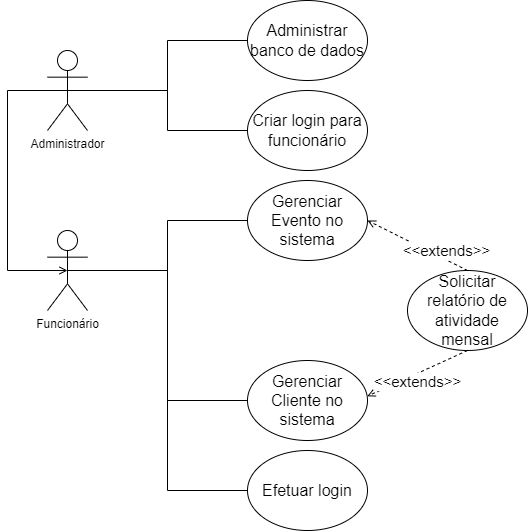

The diagram above was exported from draw.io. Its source (the exported page's mxGraphModel, read from the mxfile embedded in the PNG):
<mxGraphModel dx="1381" dy="764" grid="1" gridSize="10" guides="1" tooltips="1" connect="1" arrows="1" fold="1" page="1" pageScale="1" pageWidth="827" pageHeight="1169" math="0" shadow="0">
  <root>
    <mxCell id="0" />
    <mxCell id="1" parent="0" />
    <mxCell id="2" style="edgeStyle=orthogonalEdgeStyle;rounded=0;orthogonalLoop=1;jettySize=auto;html=1;exitX=0.5;exitY=0.5;exitDx=0;exitDy=0;exitPerimeter=0;entryX=0;entryY=0.5;entryDx=0;entryDy=0;fontSize=15;endArrow=none;endFill=0;" edge="1" source="5" target="12" parent="1">
      <mxGeometry relative="1" as="geometry" />
    </mxCell>
    <mxCell id="3" style="edgeStyle=orthogonalEdgeStyle;rounded=0;orthogonalLoop=1;jettySize=auto;html=1;exitX=0.5;exitY=0.5;exitDx=0;exitDy=0;exitPerimeter=0;entryX=0;entryY=0.5;entryDx=0;entryDy=0;fontSize=15;endArrow=none;endFill=0;" edge="1" source="5" target="13" parent="1">
      <mxGeometry relative="1" as="geometry" />
    </mxCell>
    <mxCell id="4" style="edgeStyle=orthogonalEdgeStyle;rounded=0;orthogonalLoop=1;jettySize=auto;html=1;exitX=0.5;exitY=0.5;exitDx=0;exitDy=0;exitPerimeter=0;entryX=0;entryY=0.5;entryDx=0;entryDy=0;fontSize=15;endArrow=none;endFill=0;" edge="1" source="5" target="6" parent="1">
      <mxGeometry relative="1" as="geometry" />
    </mxCell>
    <mxCell id="5" value="Funcionário" style="shape=umlActor;verticalLabelPosition=bottom;verticalAlign=top;html=1;outlineConnect=0;" vertex="1" parent="1">
      <mxGeometry x="200" y="350" width="40" height="80" as="geometry" />
    </mxCell>
    <mxCell id="6" value="&lt;font style=&quot;font-size: 16px&quot;&gt;Efetuar login&lt;/font&gt;" style="ellipse;whiteSpace=wrap;html=1;" vertex="1" parent="1">
      <mxGeometry x="400" y="570" width="120" height="80" as="geometry" />
    </mxCell>
    <mxCell id="7" style="edgeStyle=orthogonalEdgeStyle;rounded=0;orthogonalLoop=1;jettySize=auto;html=1;exitX=0.5;exitY=0.5;exitDx=0;exitDy=0;exitPerimeter=0;entryX=0;entryY=0.5;entryDx=0;entryDy=0;fontSize=15;endArrow=none;endFill=0;" edge="1" source="10" target="15" parent="1">
      <mxGeometry relative="1" as="geometry" />
    </mxCell>
    <mxCell id="8" style="edgeStyle=orthogonalEdgeStyle;rounded=0;orthogonalLoop=1;jettySize=auto;html=1;exitX=0.5;exitY=0.5;exitDx=0;exitDy=0;exitPerimeter=0;entryX=0;entryY=0.5;entryDx=0;entryDy=0;fontSize=15;endArrow=none;endFill=0;" edge="1" source="10" target="11" parent="1">
      <mxGeometry relative="1" as="geometry" />
    </mxCell>
    <mxCell id="9" style="edgeStyle=orthogonalEdgeStyle;rounded=0;orthogonalLoop=1;jettySize=auto;html=1;exitX=0.5;exitY=0.5;exitDx=0;exitDy=0;exitPerimeter=0;entryX=0.5;entryY=0.5;entryDx=0;entryDy=0;entryPerimeter=0;fontSize=15;endArrow=open;endFill=0;" edge="1" source="10" target="5" parent="1">
      <mxGeometry relative="1" as="geometry">
        <Array as="points">
          <mxPoint x="160" y="210" />
          <mxPoint x="160" y="390" />
        </Array>
      </mxGeometry>
    </mxCell>
    <mxCell id="10" value="Administrador" style="shape=umlActor;verticalLabelPosition=bottom;verticalAlign=top;html=1;outlineConnect=0;" vertex="1" parent="1">
      <mxGeometry x="200" y="170" width="40" height="80" as="geometry" />
    </mxCell>
    <mxCell id="11" value="&lt;font style=&quot;font-size: 16px&quot;&gt;Criar login para funcionário&lt;/font&gt;" style="ellipse;whiteSpace=wrap;html=1;" vertex="1" parent="1">
      <mxGeometry x="400" y="210" width="120" height="80" as="geometry" />
    </mxCell>
    <mxCell id="12" value="&lt;font style=&quot;font-size: 16px&quot;&gt;Gerenciar Evento no sistema&lt;/font&gt;" style="ellipse;whiteSpace=wrap;html=1;" vertex="1" parent="1">
      <mxGeometry x="400" y="300" width="120" height="80" as="geometry" />
    </mxCell>
    <mxCell id="13" value="&lt;font style=&quot;font-size: 16px&quot;&gt;Gerenciar Cliente no sistema&lt;/font&gt;" style="ellipse;whiteSpace=wrap;html=1;" vertex="1" parent="1">
      <mxGeometry x="400" y="480" width="120" height="80" as="geometry" />
    </mxCell>
    <mxCell id="14" value="&lt;font style=&quot;font-size: 16px&quot;&gt;Solicitar relatório de atividade mensal&lt;/font&gt;" style="ellipse;whiteSpace=wrap;html=1;" vertex="1" parent="1">
      <mxGeometry x="560" y="390" width="120" height="80" as="geometry" />
    </mxCell>
    <mxCell id="15" value="&lt;font style=&quot;font-size: 16px&quot;&gt;Administrar banco de dados&lt;/font&gt;" style="ellipse;whiteSpace=wrap;html=1;" vertex="1" parent="1">
      <mxGeometry x="400" y="120" width="120" height="80" as="geometry" />
    </mxCell>
    <mxCell id="16" value="" style="endArrow=open;dashed=1;html=1;rounded=0;fontSize=16;endFill=0;entryX=1;entryY=0.5;entryDx=0;entryDy=0;exitX=0.5;exitY=0;exitDx=0;exitDy=0;" edge="1" source="14" target="12" parent="1">
      <mxGeometry width="50" height="50" relative="1" as="geometry">
        <mxPoint x="640" y="310" as="sourcePoint" />
        <mxPoint x="650" y="290" as="targetPoint" />
      </mxGeometry>
    </mxCell>
    <mxCell id="17" value="&lt;font style=&quot;font-size: 15px;&quot;&gt;&amp;lt;&amp;lt;extends&amp;gt;&amp;gt;&lt;/font&gt;" style="edgeLabel;html=1;align=center;verticalAlign=middle;resizable=0;points=[];fontSize=15;" vertex="1" connectable="0" parent="16">
      <mxGeometry x="-0.264" y="-2" relative="1" as="geometry">
        <mxPoint x="14" as="offset" />
      </mxGeometry>
    </mxCell>
    <mxCell id="18" value="" style="endArrow=open;dashed=1;html=1;rounded=0;fontSize=16;endFill=0;entryX=0.998;entryY=0.447;entryDx=0;entryDy=0;entryPerimeter=0;exitX=0.5;exitY=1;exitDx=0;exitDy=0;" edge="1" source="14" target="13" parent="1">
      <mxGeometry width="50" height="50" relative="1" as="geometry">
        <mxPoint x="690" y="550" as="sourcePoint" />
        <mxPoint x="630" y="400" as="targetPoint" />
      </mxGeometry>
    </mxCell>
    <mxCell id="19" value="&lt;font style=&quot;font-size: 15px;&quot;&gt;&amp;lt;&amp;lt;extends&amp;gt;&amp;gt;&lt;/font&gt;" style="edgeLabel;html=1;align=center;verticalAlign=middle;resizable=0;points=[];fontSize=15;" vertex="1" connectable="0" parent="1">
      <mxGeometry x="569.9970876399966" y="500.0046117974979" as="geometry" />
    </mxCell>
  </root>
</mxGraphModel>